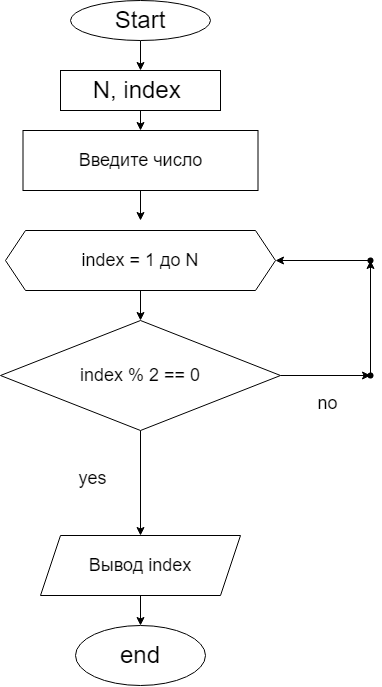

The diagram above was exported from draw.io. Its source (the exported page's mxGraphModel, read from the mxfile embedded in the PNG):
<mxGraphModel dx="1579" dy="489" grid="1" gridSize="10" guides="1" tooltips="1" connect="1" arrows="1" fold="1" page="1" pageScale="1" pageWidth="827" pageHeight="1169" math="0" shadow="0">
  <root>
    <mxCell id="0" />
    <mxCell id="1" parent="0" />
    <mxCell id="11" value="" style="edgeStyle=none;html=1;fontSize=24;" edge="1" parent="1" source="2" target="10">
      <mxGeometry relative="1" as="geometry" />
    </mxCell>
    <mxCell id="2" value="&lt;font style=&quot;font-size: 24px;&quot;&gt;Start&lt;/font&gt;" style="ellipse;whiteSpace=wrap;html=1;" vertex="1" parent="1">
      <mxGeometry x="330" y="30" width="140" height="40" as="geometry" />
    </mxCell>
    <mxCell id="8" value="" style="edgeStyle=none;html=1;fontSize=24;" edge="1" parent="1" target="7">
      <mxGeometry relative="1" as="geometry">
        <mxPoint x="400" y="624.9999999999999" as="sourcePoint" />
      </mxGeometry>
    </mxCell>
    <mxCell id="7" value="end" style="ellipse;whiteSpace=wrap;html=1;fontSize=24;" vertex="1" parent="1">
      <mxGeometry x="335" y="655" width="130" height="60" as="geometry" />
    </mxCell>
    <mxCell id="15" value="" style="edgeStyle=none;html=1;fontSize=18;" edge="1" parent="1" source="10" target="13">
      <mxGeometry relative="1" as="geometry" />
    </mxCell>
    <mxCell id="10" value="N, index&amp;nbsp;" style="rounded=0;whiteSpace=wrap;html=1;fontSize=24;" vertex="1" parent="1">
      <mxGeometry x="320" y="100" width="160" height="40" as="geometry" />
    </mxCell>
    <mxCell id="14" value="" style="edgeStyle=none;html=1;fontSize=18;" edge="1" parent="1" source="13">
      <mxGeometry relative="1" as="geometry">
        <mxPoint x="400" y="250" as="targetPoint" />
      </mxGeometry>
    </mxCell>
    <mxCell id="13" value="Введите число" style="rounded=0;whiteSpace=wrap;html=1;fontSize=18;" vertex="1" parent="1">
      <mxGeometry x="282.5" y="160" width="235" height="60" as="geometry" />
    </mxCell>
    <mxCell id="19" value="" style="edgeStyle=none;html=1;fontSize=18;" edge="1" parent="1" source="17" target="18">
      <mxGeometry relative="1" as="geometry" />
    </mxCell>
    <mxCell id="17" value="index = 1 до N" style="shape=hexagon;perimeter=hexagonPerimeter2;whiteSpace=wrap;html=1;fixedSize=1;fontSize=18;" vertex="1" parent="1">
      <mxGeometry x="265" y="260" width="270" height="60" as="geometry" />
    </mxCell>
    <mxCell id="21" value="" style="edgeStyle=none;html=1;fontSize=18;" edge="1" parent="1" source="18" target="20">
      <mxGeometry relative="1" as="geometry" />
    </mxCell>
    <mxCell id="23" value="" style="edgeStyle=none;html=1;fontSize=18;" edge="1" parent="1" source="18" target="22">
      <mxGeometry relative="1" as="geometry" />
    </mxCell>
    <mxCell id="18" value="index % 2 == 0" style="rhombus;whiteSpace=wrap;html=1;fontSize=18;" vertex="1" parent="1">
      <mxGeometry x="260" y="350" width="280" height="110" as="geometry" />
    </mxCell>
    <mxCell id="20" value="Вывод index" style="shape=parallelogram;perimeter=parallelogramPerimeter;whiteSpace=wrap;html=1;fixedSize=1;fontSize=18;" vertex="1" parent="1">
      <mxGeometry x="300" y="565" width="200" height="60" as="geometry" />
    </mxCell>
    <mxCell id="25" value="" style="edgeStyle=none;html=1;fontSize=18;" edge="1" parent="1" source="22" target="24">
      <mxGeometry relative="1" as="geometry" />
    </mxCell>
    <mxCell id="22" value="" style="shape=waypoint;sketch=0;size=6;pointerEvents=1;points=[];fillColor=default;resizable=0;rotatable=0;perimeter=centerPerimeter;snapToPoint=1;fontSize=18;" vertex="1" parent="1">
      <mxGeometry x="620" y="395" width="20" height="20" as="geometry" />
    </mxCell>
    <mxCell id="26" value="" style="edgeStyle=none;html=1;fontSize=18;" edge="1" parent="1" source="24" target="17">
      <mxGeometry relative="1" as="geometry" />
    </mxCell>
    <mxCell id="24" value="" style="shape=waypoint;sketch=0;size=6;pointerEvents=1;points=[];fillColor=default;resizable=0;rotatable=0;perimeter=centerPerimeter;snapToPoint=1;fontSize=18;" vertex="1" parent="1">
      <mxGeometry x="620" y="280" width="20" height="20" as="geometry" />
    </mxCell>
    <mxCell id="27" value="no" style="rounded=0;whiteSpace=wrap;html=1;fontSize=18;strokeColor=none;" vertex="1" parent="1">
      <mxGeometry x="555" y="415" width="65" height="35" as="geometry" />
    </mxCell>
    <mxCell id="28" value="yes" style="rounded=0;whiteSpace=wrap;html=1;fontSize=18;strokeColor=none;" vertex="1" parent="1">
      <mxGeometry x="320" y="490" width="65" height="35" as="geometry" />
    </mxCell>
  </root>
</mxGraphModel>